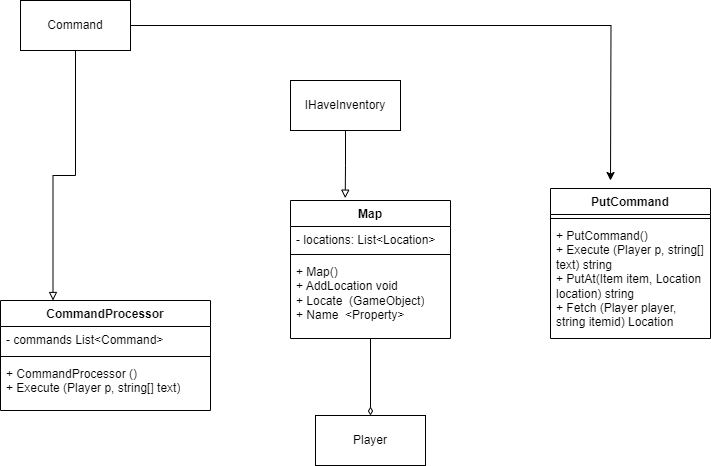

The diagram above was exported from draw.io. Its source (the exported page's mxGraphModel, read from the mxfile embedded in the PNG):
<mxGraphModel dx="1050" dy="566" grid="1" gridSize="10" guides="1" tooltips="1" connect="1" arrows="1" fold="1" page="1" pageScale="1" pageWidth="850" pageHeight="1100" math="0" shadow="0">
  <root>
    <mxCell id="0" />
    <mxCell id="1" parent="0" />
    <mxCell id="cwkuZS0ToTQowp77Zn1Q-13" style="edgeStyle=orthogonalEdgeStyle;rounded=0;orthogonalLoop=1;jettySize=auto;html=1;endArrow=diamondThin;endFill=0;" parent="1" source="cwkuZS0ToTQowp77Zn1Q-1" target="cwkuZS0ToTQowp77Zn1Q-14" edge="1">
      <mxGeometry relative="1" as="geometry">
        <mxPoint x="420" y="490" as="targetPoint" />
      </mxGeometry>
    </mxCell>
    <mxCell id="cwkuZS0ToTQowp77Zn1Q-1" value="Map" style="swimlane;fontStyle=1;align=center;verticalAlign=top;childLayout=stackLayout;horizontal=1;startSize=26;horizontalStack=0;resizeParent=1;resizeParentMax=0;resizeLast=0;collapsible=1;marginBottom=0;whiteSpace=wrap;html=1;" parent="1" vertex="1">
      <mxGeometry x="340" y="250" width="160" height="138" as="geometry" />
    </mxCell>
    <mxCell id="cwkuZS0ToTQowp77Zn1Q-2" value="- locations: List&amp;lt;Location&amp;gt;" style="text;strokeColor=none;fillColor=none;align=left;verticalAlign=top;spacingLeft=4;spacingRight=4;overflow=hidden;rotatable=0;points=[[0,0.5],[1,0.5]];portConstraint=eastwest;whiteSpace=wrap;html=1;" parent="cwkuZS0ToTQowp77Zn1Q-1" vertex="1">
      <mxGeometry y="26" width="160" height="24" as="geometry" />
    </mxCell>
    <mxCell id="cwkuZS0ToTQowp77Zn1Q-3" value="" style="line;strokeWidth=1;fillColor=none;align=left;verticalAlign=middle;spacingTop=-1;spacingLeft=3;spacingRight=3;rotatable=0;labelPosition=right;points=[];portConstraint=eastwest;strokeColor=inherit;" parent="cwkuZS0ToTQowp77Zn1Q-1" vertex="1">
      <mxGeometry y="50" width="160" height="8" as="geometry" />
    </mxCell>
    <mxCell id="cwkuZS0ToTQowp77Zn1Q-4" value="+ Map()&lt;br&gt;+ AddLocation void&lt;br&gt;+ Locate&amp;nbsp; (GameObject)&lt;br&gt;+ Name&amp;nbsp; &amp;lt;Property&amp;gt;" style="text;strokeColor=none;fillColor=none;align=left;verticalAlign=top;spacingLeft=4;spacingRight=4;overflow=hidden;rotatable=0;points=[[0,0.5],[1,0.5]];portConstraint=eastwest;whiteSpace=wrap;html=1;" parent="cwkuZS0ToTQowp77Zn1Q-1" vertex="1">
      <mxGeometry y="58" width="160" height="80" as="geometry" />
    </mxCell>
    <mxCell id="cwkuZS0ToTQowp77Zn1Q-5" value="PutCommand" style="swimlane;fontStyle=1;align=center;verticalAlign=top;childLayout=stackLayout;horizontal=1;startSize=26;horizontalStack=0;resizeParent=1;resizeParentMax=0;resizeLast=0;collapsible=1;marginBottom=0;whiteSpace=wrap;html=1;" parent="1" vertex="1">
      <mxGeometry x="600" y="238" width="160" height="150" as="geometry" />
    </mxCell>
    <mxCell id="cwkuZS0ToTQowp77Zn1Q-7" value="" style="line;strokeWidth=1;fillColor=none;align=left;verticalAlign=middle;spacingTop=-1;spacingLeft=3;spacingRight=3;rotatable=0;labelPosition=right;points=[];portConstraint=eastwest;strokeColor=inherit;" parent="cwkuZS0ToTQowp77Zn1Q-5" vertex="1">
      <mxGeometry y="26" width="160" height="8" as="geometry" />
    </mxCell>
    <mxCell id="cwkuZS0ToTQowp77Zn1Q-8" value="+ PutCommand()&lt;br&gt;+ Execute (Player p, string[] text) string&amp;nbsp;&lt;br&gt;+ PutAt(Item item, Location location) string&lt;br&gt;+ Fetch (Player player, string itemid) Location" style="text;strokeColor=none;fillColor=none;align=left;verticalAlign=top;spacingLeft=4;spacingRight=4;overflow=hidden;rotatable=0;points=[[0,0.5],[1,0.5]];portConstraint=eastwest;whiteSpace=wrap;html=1;" parent="cwkuZS0ToTQowp77Zn1Q-5" vertex="1">
      <mxGeometry y="34" width="160" height="116" as="geometry" />
    </mxCell>
    <mxCell id="cwkuZS0ToTQowp77Zn1Q-9" value="IHaveInventory" style="html=1;whiteSpace=wrap;" parent="1" vertex="1">
      <mxGeometry x="340" y="130" width="110" height="50" as="geometry" />
    </mxCell>
    <mxCell id="cwkuZS0ToTQowp77Zn1Q-11" style="edgeStyle=orthogonalEdgeStyle;rounded=0;orthogonalLoop=1;jettySize=auto;html=1;entryX=0.342;entryY=-0.017;entryDx=0;entryDy=0;entryPerimeter=0;endArrow=block;endFill=0;" parent="1" source="cwkuZS0ToTQowp77Zn1Q-9" target="cwkuZS0ToTQowp77Zn1Q-1" edge="1">
      <mxGeometry relative="1" as="geometry" />
    </mxCell>
    <mxCell id="cwkuZS0ToTQowp77Zn1Q-14" value="Player" style="html=1;whiteSpace=wrap;" parent="1" vertex="1">
      <mxGeometry x="365" y="465" width="110" height="50" as="geometry" />
    </mxCell>
    <mxCell id="cwkuZS0ToTQowp77Zn1Q-15" value="CommandProcessor" style="swimlane;fontStyle=1;align=center;verticalAlign=top;childLayout=stackLayout;horizontal=1;startSize=26;horizontalStack=0;resizeParent=1;resizeParentMax=0;resizeLast=0;collapsible=1;marginBottom=0;whiteSpace=wrap;html=1;" parent="1" vertex="1">
      <mxGeometry x="50" y="350" width="210" height="110" as="geometry" />
    </mxCell>
    <mxCell id="cwkuZS0ToTQowp77Zn1Q-16" value="- commands List&amp;lt;Command&amp;gt;" style="text;strokeColor=none;fillColor=none;align=left;verticalAlign=top;spacingLeft=4;spacingRight=4;overflow=hidden;rotatable=0;points=[[0,0.5],[1,0.5]];portConstraint=eastwest;whiteSpace=wrap;html=1;" parent="cwkuZS0ToTQowp77Zn1Q-15" vertex="1">
      <mxGeometry y="26" width="210" height="26" as="geometry" />
    </mxCell>
    <mxCell id="cwkuZS0ToTQowp77Zn1Q-17" value="" style="line;strokeWidth=1;fillColor=none;align=left;verticalAlign=middle;spacingTop=-1;spacingLeft=3;spacingRight=3;rotatable=0;labelPosition=right;points=[];portConstraint=eastwest;strokeColor=inherit;" parent="cwkuZS0ToTQowp77Zn1Q-15" vertex="1">
      <mxGeometry y="52" width="210" height="8" as="geometry" />
    </mxCell>
    <mxCell id="cwkuZS0ToTQowp77Zn1Q-18" value="+ CommandProcessor ()&lt;br&gt;+ Execute (Player p, string[] text)" style="text;strokeColor=none;fillColor=none;align=left;verticalAlign=top;spacingLeft=4;spacingRight=4;overflow=hidden;rotatable=0;points=[[0,0.5],[1,0.5]];portConstraint=eastwest;whiteSpace=wrap;html=1;" parent="cwkuZS0ToTQowp77Zn1Q-15" vertex="1">
      <mxGeometry y="60" width="210" height="50" as="geometry" />
    </mxCell>
    <mxCell id="cwkuZS0ToTQowp77Zn1Q-20" style="edgeStyle=orthogonalEdgeStyle;rounded=0;orthogonalLoop=1;jettySize=auto;html=1;entryX=0.25;entryY=0;entryDx=0;entryDy=0;endArrow=block;endFill=0;" parent="1" source="cwkuZS0ToTQowp77Zn1Q-19" target="cwkuZS0ToTQowp77Zn1Q-15" edge="1">
      <mxGeometry relative="1" as="geometry" />
    </mxCell>
    <mxCell id="fYmo2bVYsG5q09Faj1M1-1" style="edgeStyle=orthogonalEdgeStyle;rounded=0;orthogonalLoop=1;jettySize=auto;html=1;" edge="1" parent="1" source="cwkuZS0ToTQowp77Zn1Q-19">
      <mxGeometry relative="1" as="geometry">
        <mxPoint x="660" y="230" as="targetPoint" />
      </mxGeometry>
    </mxCell>
    <mxCell id="cwkuZS0ToTQowp77Zn1Q-19" value="Command" style="html=1;whiteSpace=wrap;" parent="1" vertex="1">
      <mxGeometry x="70" y="50" width="110" height="50" as="geometry" />
    </mxCell>
  </root>
</mxGraphModel>